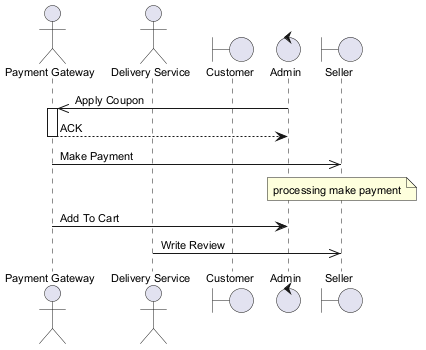

The diagram above was rendered by PlantUML. Its source (embedded in the PNG):
@startuml
skinparam backgroundColor #FFFFFF
skinparam classBackgroundColor #E8F4FA
skinparam classBorderColor #2C7DA0
skinparam defaultFontSize 11
actor "Payment Gateway" as PG
actor "Delivery Service" as DS
boundary "Customer" as C
control "Admin" as A
boundary "Seller" as S
A ->> PG : Apply Coupon
activate PG
PG --> A : ACK
deactivate PG
PG ->> S : Make Payment
note over S : processing make payment
PG -> A : Add To Cart
DS ->> S : Write Review
@enduml